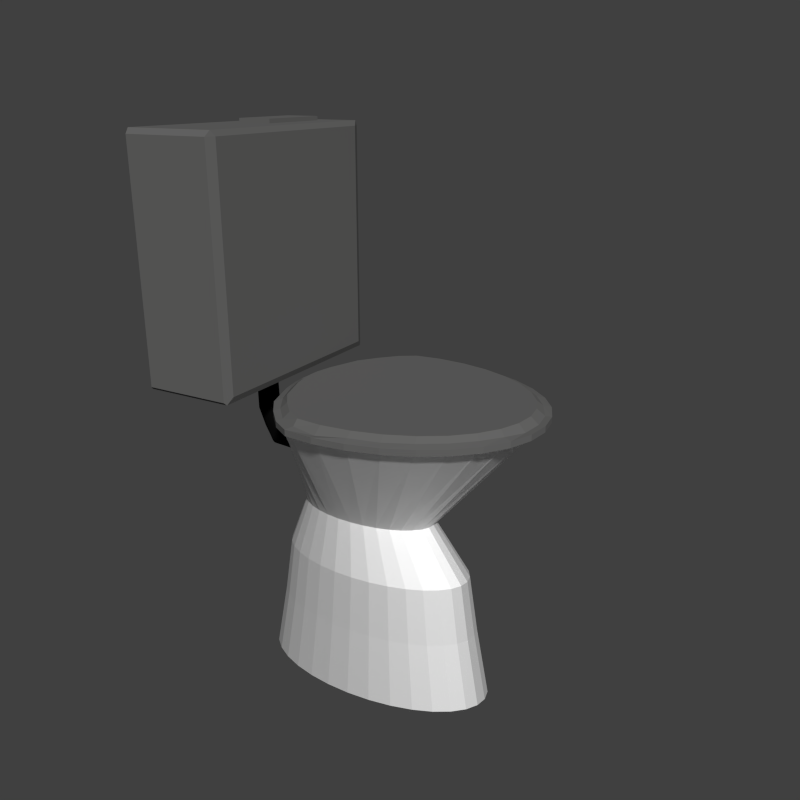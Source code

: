 # Source: wc2.blend  (saved by Blender 2.70.0; exported with 4.5.12 LTS)
import bpy
from mathutils import Matrix  # noqa: F401  (used for matrix-valued properties, if any)

bpy.ops.wm.read_factory_settings(use_empty=True)
scene = bpy.context.scene
scene.name = 'Scene'

# ---- collections
col_collection_1 = bpy.data.collections.new('Collection 1'); scene.collection.children.link(col_collection_1)

# ---- materials (node trees are filled in below, after node groups)
mat_material_001 = bpy.data.materials.new('Material.001')
mat_material_001.alpha_threshold = 0.0
mat_material_001.roughness = 0.5
mat_material_001.line_color = (0.0, 0.0, 0.0, 1.0)
mat_material_003 = bpy.data.materials.new('Material.003')
mat_material_003.alpha_threshold = 0.0
mat_material_003.roughness = 0.5
mat_material_003.line_color = (0.0, 0.0, 0.0, 1.0)
mat_material_002 = bpy.data.materials.new('Material.002')
mat_material_002.alpha_threshold = 0.0
mat_material_002.roughness = 0.5
mat_material_002.line_color = (0.0, 0.0, 0.0, 1.0)

# ---- material node trees
mat_material_001.use_nodes = True; mat_material_001.node_tree.nodes.clear()
_N = mat_material_001.node_tree.nodes; _L = mat_material_001.node_tree.links
n0 = _N.new('ShaderNodeOutputMaterial'); n0.name = 'Material Output'; n0.location = (300, 300)
n1 = _N.new('ShaderNodeMixShader'); n1.name = 'Mix Shader'; n1.location = (110, 300)
n2 = _N.new('ShaderNodeBsdfAnisotropic'); n2.name = 'Glossy BSDF'; n2.location = (-90, 300)
n2.distribution = 'BECKMANN'
n2.inputs[0].default_value = (1.0, 1.0, 1.0, 1.0)
n2.inputs[1].default_value = 0.6969
n3 = _N.new('ShaderNodeBsdfDiffuse'); n3.name = 'Diffuse BSDF'; n3.location = (-90, 300)
n3.inputs[0].default_value = (1.0, 1.0, 1.0, 1.0)
_L.new(n1.outputs[0], n0.inputs[0])
_L.new(n2.outputs[0], n1.inputs[1])
_L.new(n3.outputs[0], n1.inputs[2])
n0.is_active_output = True
mat_material_003.use_nodes = True; mat_material_003.node_tree.nodes.clear()
_N = mat_material_003.node_tree.nodes; _L = mat_material_003.node_tree.links
n0 = _N.new('ShaderNodeOutputMaterial'); n0.name = 'Material Output'; n0.location = (300, 300)
n1 = _N.new('ShaderNodeBsdfDiffuse'); n1.name = 'Diffuse BSDF'; n1.location = (10, 300)
n1.inputs[0].default_value = (0.1329, 0.1323, 0.1305, 1.0)
_L.new(n1.outputs[0], n0.inputs[0])
n0.is_active_output = True
mat_material_002.use_nodes = True; mat_material_002.node_tree.nodes.clear()
_N = mat_material_002.node_tree.nodes; _L = mat_material_002.node_tree.links
n0 = _N.new('ShaderNodeOutputMaterial'); n0.name = 'Material Output'; n0.location = (300, 300)
n1 = _N.new('ShaderNodeBsdfDiffuse'); n1.name = 'Diffuse BSDF'; n1.location = (10, 300)
n1.inputs[0].default_value = (0.003095, 0.003095, 0.003095, 1.0)
_L.new(n1.outputs[0], n0.inputs[0])
n0.is_active_output = True

# ---- world
world_world = bpy.data.worlds.new('World'); scene.world = world_world
world_world.color = (0.05088, 0.05088, 0.05088)
world_world.use_sun_shadow = False
world_world.sun_shadow_jitter_overblur = 0.0
world_world.cycles.sampling_method = 'MANUAL'
world_world.cycles.sample_map_resolution = 256

# ---- cameras
cam_camera = bpy.data.cameras.new('Camera')
cam_camera.clip_end = 100.0
cam_camera.lens = 35.0
cam_camera.sensor_width = 32.0
cam_camera.sensor_height = 18.0
cam_camera.ortho_scale = 7.314
cam_camera.dof.focus_distance = 0.0

# ---- meshes
me_circle_001 = bpy.data.meshes.new('Circle.001')
me_circle_001.from_pydata([(-2.391, 0.1403, 8.135), (-2.391, 1.331, 8.135), (-1.835, 1.331, 8.135), (-1.835, 0.1403, 8.135), (-2.391, 0.1403, 8.484), (-2.391, 1.331, 8.484), (-1.835, 1.331, 8.484), (-1.835, 0.1403, 8.484), (-2.01, 0.1658, 4.551), (-2.01, 0.1658, 4.882), (-1.978, 0.1626, 4.551), (-1.978, 0.1626, 4.882), (-1.947, 0.1531, 4.551), (-1.947, 0.1531, 4.882), (-1.918, 0.1378, 4.551), (-1.918, 0.1378, 4.882), (-1.893, 0.1172, 4.551), (-1.893, 0.1172, 4.882), (-1.871, 0.09303, 4.551), (-1.873, 0.09209, 4.882), (-1.852, 0.06601, 4.551), (-1.857, 0.06343, 4.882), (-1.84, 0.03501, 4.551), (-1.848, 0.03234, 4.882), (-1.836, 1.369e-08, 4.551), (-1.845, 1.251e-08, 4.882), (-1.84, -0.03501, 4.551), (-1.848, -0.03234, 4.882), (-1.852, -0.06601, 4.551), (-1.857, -0.06343, 4.882), (-1.871, -0.09303, 4.551), (-1.873, -0.09209, 4.882), (-1.893, -0.1172, 4.551), (-1.893, -0.1172, 4.882), (-1.918, -0.1378, 4.551), (-1.918, -0.1378, 4.882), (-1.947, -0.1531, 4.551), (-1.947, -0.1531, 4.882), (-1.978, -0.1626, 4.551), (-1.978, -0.1626, 4.882), (-2.01, -0.1658, 4.551), (-2.01, -0.1658, 4.882), (-2.043, -0.1626, 4.551), (-2.043, -0.1626, 4.882), (-2.074, -0.1531, 4.551), (-2.074, -0.1531, 4.882), (-2.103, -0.1378, 4.551), (-2.103, -0.1378, 4.882), (-2.128, -0.1172, 4.551), (-2.128, -0.1172, 4.882), (-2.148, -0.09209, 4.551), (-2.148, -0.09209, 4.882), (-2.164, -0.06343, 4.551), (-2.164, -0.06343, 4.882), (-2.173, -0.03234, 4.551), (-2.173, -0.03234, 4.882), (-2.176, 1.601e-07, 4.551), (-2.176, 1.601e-07, 4.882), (-2.173, 0.03234, 4.551), (-2.173, 0.03234, 4.882), (-2.164, 0.06343, 4.551), (-2.164, 0.06343, 4.882), (-2.148, 0.09209, 4.551), (-2.148, 0.09209, 4.882), (-2.128, 0.1172, 4.551), (-2.128, 0.1172, 4.882), (-2.103, 0.1378, 4.551), (-2.103, 0.1378, 4.882), (-2.074, 0.1531, 4.551), (-2.074, 0.1531, 4.882), (-2.043, 0.1626, 4.551), (-2.043, 0.1626, 4.882), (-2.004, 0.1631, 4.124), (-1.966, 0.1582, 4.138), (-1.936, 0.1481, 4.147), (-1.91, 0.1327, 4.147), (-1.888, 0.1135, 4.131), (-1.862, 0.09629, 4.105), (-1.834, 0.07039, 4.1), (-1.81, 0.03809, 4.104), (-1.78, -0.0007753, 4.084), (-1.813, -0.04009, 4.104), (-1.844, -0.07048, 4.108), (-1.865, -0.09794, 4.107), (-1.893, -0.1184, 4.132), (-1.917, -0.1383, 4.152), (-1.946, -0.1528, 4.145), (-1.984, -0.161, 4.135), (-2.016, -0.1638, 4.124), (-2.045, -0.1604, 4.11), (-2.073, -0.1513, 4.088), (-2.099, -0.1353, 4.099), (-2.121, -0.1144, 4.1), (-2.139, -0.08949, 4.093), (-2.153, -0.06119, 4.085), (-2.162, -0.03044, 4.08), (-2.164, 0.001434, 4.076), (-2.159, 0.0334, 4.08), (-2.149, 0.06409, 4.085), (-2.133, 0.09227, 4.092), (-2.114, 0.1169, 4.096), (-2.092, 0.1371, 4.094), (-2.067, 0.1521, 4.085), (-2.036, 0.1608, 4.109), (-1.91, 0.1518, 3.897), (-1.89, 0.1537, 3.914), (-1.851, 0.1625, 3.94), (-1.826, 0.157, 3.956), (-1.809, 0.1453, 3.957), (-1.79, 0.1193, 3.98), (-1.778, 0.07577, 3.991), (-1.75, 0.02746, 4.011), (-1.745, -0.01886, 4.01), (-1.769, -0.063, 4.002), (-1.79, -0.1102, 3.992), (-1.812, -0.1421, 3.973), (-1.818, -0.157, 3.964), (-1.846, -0.1688, 3.95), (-1.879, -0.1695, 3.932), (-1.92, -0.1691, 3.912), (-1.931, -0.1716, 3.897), (-1.947, -0.1677, 3.875), (-1.967, -0.1574, 3.85), (-1.985, -0.1413, 3.834), (-1.995, -0.1204, 3.821), (-2.003, -0.09548, 3.808), (-2.004, -0.06757, 3.8), (-2.003, -0.03741, 3.796), (-2.0, -0.006053, 3.795), (-1.996, 0.02539, 3.798), (-1.997, 0.05636, 3.799), (-1.992, 0.0845, 3.806), (-1.982, 0.1087, 3.817), (-1.969, 0.1282, 3.83), (-1.955, 0.1426, 3.843), (-1.929, 0.1495, 3.874), (-1.799, 0.1427, 3.694), (-1.799, 0.1383, 3.727), (-1.79, 0.1266, 3.759), (-1.798, 0.111, 3.786), (-1.798, 0.08934, 3.811), (-1.664, 0.0537, 3.874), (-1.626, 0.0209, 3.899), (-1.616, -0.01574, 3.9), (-1.642, -0.04738, 3.91), (-1.658, -0.0772, 3.892), (-1.697, -0.1022, 3.859), (-1.703, -0.1294, 3.842), (-1.729, -0.1515, 3.817), (-1.744, -0.17, 3.791), (-1.751, -0.1837, 3.763), (-1.835, -0.1846, 3.714), (-1.836, -0.1865, 3.682), (-1.835, -0.1821, 3.65), (-1.835, -0.1715, 3.619), (-1.833, -0.1552, 3.591), (-1.831, -0.1338, 3.567), (-1.828, -0.108, 3.547), (-1.825, -0.07899, 3.533), (-1.822, -0.04774, 3.525), (-1.818, -0.01551, 3.523), (-1.814, 0.01648, 3.527), (-1.811, 0.047, 3.538), (-1.808, 0.07486, 3.554), (-1.805, 0.09901, 3.576), (-1.802, 0.1185, 3.601), (-1.8, 0.1326, 3.631), (-1.799, 0.1408, 3.662), (-1.024, 0.05932, 3.687), (-1.024, 0.05491, 3.719), (-1.025, 0.04434, 3.749), (-1.026, 0.02802, 3.777), (-1.028, 0.006571, 3.802), (-1.031, -0.01917, 3.821), (-1.034, -0.04822, 3.836), (-1.038, -0.07947, 3.844), (-1.041, -0.1117, 3.846), (-1.045, -0.1437, 3.841), (-1.048, -0.1742, 3.831), (-1.052, -0.2021, 3.815), (-1.055, -0.2262, 3.793), (-1.057, -0.2457, 3.767), (-1.059, -0.2598, 3.738), (-1.06, -0.268, 3.706), (-1.061, -0.2699, 3.674), (-1.061, -0.2655, 3.642), (-1.06, -0.2549, 3.611), (-1.058, -0.2386, 3.583), (-1.056, -0.2171, 3.559), (-1.053, -0.1914, 3.539), (-1.05, -0.1623, 3.525), (-1.047, -0.1311, 3.517), (-1.043, -0.09886, 3.515), (-1.04, -0.06687, 3.519), (-1.036, -0.03636, 3.53), (-1.033, -0.008491, 3.546), (-1.03, 0.01565, 3.568), (-1.028, 0.03515, 3.593), (-1.026, 0.04925, 3.623), (-1.024, 0.05741, 3.654), (-2.769, -1.666, 8.42), (-2.769, 1.666, 8.42), (-1.357, 1.666, 8.42), (-1.357, -1.666, 8.42), (-2.801, -1.603, 8.341), (-2.743, -1.742, 8.341), (-2.769, -1.666, 8.42), (-2.743, 1.742, 8.341), (-2.801, 1.603, 8.341), (-2.769, 1.666, 8.42), (-1.325, 1.603, 8.341), (-1.384, 1.742, 8.341), (-1.357, 1.666, 8.42), (-1.384, -1.742, 8.341), (-1.325, -1.603, 8.341), (-1.357, -1.666, 8.42), (-2.801, -1.603, 4.881), (-2.761, -1.698, 4.782), (-2.761, 1.698, 4.782), (-2.801, 1.603, 4.881), (-1.325, 1.603, 4.881), (-1.366, 1.698, 4.782), (-1.366, -1.698, 4.782), (-1.325, -1.603, 4.881), (-2.76, -1.701, 4.782), (-2.743, -1.742, 4.824), (-2.743, 1.742, 4.824), (-2.76, 1.701, 4.782), (-1.367, 1.701, 4.782), (-1.384, 1.742, 4.824), (-1.384, -1.742, 4.824), (-1.367, -1.701, 4.782), (1.099e-07, 0.9376, 0.0), (-0.3756, 0.9196, 0.0), (-0.7368, 0.8663, 0.0), (-1.07, 0.7796, 0.0), (-1.362, 0.663, 0.0), (-1.601, 0.5209, 0.0), (-1.779, 0.3588, 0.0), (-1.888, 0.1829, 0.0), (-1.925, 8.949e-08, 0.0), (-1.888, -0.1829, 0.0), (-1.779, -0.3588, 0.0), (-1.601, -0.5209, 0.0), (-1.362, -0.663, 0.0), (-1.07, -0.7796, 0.0), (-0.7368, -0.8663, 0.0), (-0.3756, -0.9196, 0.0), (7.373e-07, -0.9376, 0.0), (0.3756, -0.9196, 0.0), (0.7368, -0.8663, 0.0), (1.07, -0.7796, 0.0), (1.362, -0.663, 0.0), (1.601, -0.5209, 0.0), (1.779, -0.3588, 0.0), (1.888, -0.1829, 0.0), (1.925, 9.241e-07, 0.0), (1.888, 0.1829, 0.0), (1.779, 0.3588, 0.0), (1.601, 0.5209, 0.0), (1.362, 0.663, 0.0), (1.07, 0.7796, 0.0), (0.7368, 0.8663, 0.0), (0.3756, 0.9196, 0.0), (7.943e-08, 0.834, 1.085), (-0.3341, 0.818, 1.085), (-0.6554, 0.7705, 1.085), (-0.9515, 0.6935, 1.085), (-1.211, 0.5898, 1.085), (-1.424, 0.4634, 1.085), (-1.582, 0.3192, 1.085), (-1.68, 0.1627, 1.085), (-1.713, 1.113e-07, 1.085), (-1.68, -0.1627, 1.085), (-1.582, -0.3192, 1.085), (-1.424, -0.4634, 1.085), (-1.211, -0.5898, 1.085), (-0.9515, -0.6935, 1.085), (-0.6554, -0.7705, 1.085), (-0.3341, -0.818, 1.085), (6.375e-07, -0.834, 1.085), (0.3341, -0.818, 1.085), (0.6554, -0.7705, 1.085), (0.9515, -0.6935, 1.085), (1.211, -0.5898, 1.085), (1.424, -0.4634, 1.085), (1.582, -0.3192, 1.085), (1.68, -0.1627, 1.085), (1.713, 8.537e-07, 1.085), (1.68, 0.1627, 1.085), (1.582, 0.3192, 1.085), (1.424, 0.4634, 1.085), (1.211, 0.5898, 1.085), (0.9515, 0.6935, 1.085), (0.6554, 0.7706, 1.085), (0.3341, 0.818, 1.085), (4.251e-08, 0.7644, 1.978), (-0.3062, 0.7497, 1.978), (-0.6007, 0.7062, 1.978), (-0.8721, 0.6356, 1.978), (-1.11, 0.5405, 1.978), (-1.305, 0.4247, 1.978), (-1.45, 0.2925, 1.978), (-1.54, 0.1491, 1.978), (-1.57, 1.295e-07, 1.978), (-1.54, -0.1491, 1.978), (-1.45, -0.2925, 1.978), (-1.305, -0.4247, 1.978), (-1.11, -0.5405, 1.978), (-0.8721, -0.6356, 1.978), (-0.6007, -0.7062, 1.978), (-0.3062, -0.7497, 1.978), (5.54e-07, -0.7644, 1.978), (0.3062, -0.7497, 1.978), (0.6007, -0.7062, 1.978), (0.8721, -0.6356, 1.978), (1.11, -0.5405, 1.978), (1.305, -0.4247, 1.978), (1.45, -0.2925, 1.978), (1.54, -0.1491, 1.978), (1.57, 8.1e-07, 1.978), (1.54, 0.1491, 1.978), (1.45, 0.2925, 1.978), (1.305, 0.4247, 1.978), (1.11, 0.5405, 1.978), (0.8721, 0.6356, 1.978), (0.6007, 0.7062, 1.978), (0.3062, 0.7497, 1.978), (-0.1387, 0.5474, 2.771), (-0.358, 0.5368, 2.771), (-0.5688, 0.5057, 2.771), (-0.7632, 0.4551, 2.771), (-0.9335, 0.387, 2.771), (-1.073, 0.3041, 2.771), (-1.177, 0.2095, 2.771), (-1.241, 0.1068, 2.771), (-1.263, 1.821e-07, 2.771), (-1.241, -0.1068, 2.771), (-1.177, -0.2095, 2.771), (-1.073, -0.3041, 2.771), (-0.9335, -0.387, 2.771), (-0.7632, -0.4551, 2.771), (-0.5688, -0.5057, 2.771), (-0.358, -0.5368, 2.771), (-0.1387, -0.5474, 2.771), (0.08057, -0.5368, 2.771), (0.2914, -0.5057, 2.771), (0.4858, -0.4551, 2.771), (0.6561, -0.387, 2.771), (0.7959, -0.3041, 2.771), (0.8997, -0.2095, 2.771), (0.9637, -0.1068, 2.771), (0.9853, 6.693e-07, 2.771), (0.9637, 0.1068, 2.771), (0.8997, 0.2095, 2.771), (0.7959, 0.3041, 2.771), (0.6561, 0.387, 2.771), (0.4858, 0.4551, 2.771), (0.2914, 0.5057, 2.771), (0.08057, 0.5368, 2.771), (0.1779, 1.807, 4.6), (-0.2575, 1.763, 4.6), (-0.5354, 1.582, 4.6), (-0.7915, 1.303, 4.6), (-1.016, 0.9981, 4.6), (-1.2, 0.4697, 4.6), (-1.232, 0.3235, 4.6), (-1.263, 0.1649, 4.6), (-1.272, 1.35e-07, 4.6), (-1.263, -0.1649, 4.6), (-1.232, -0.3235, 4.6), (-1.2, -0.4697, 4.6), (-1.016, -0.9981, 4.6), (-0.7915, -1.303, 4.6), (-0.5354, -1.582, 4.6), (-0.2575, -1.763, 4.6), (0.1779, -1.807, 4.6), (0.6396, -1.772, 4.6), (1.083, -1.67, 4.6), (1.493, -1.503, 4.6), (1.851, -1.278, 4.6), (2.145, -1.004, 4.6), (2.364, -0.6915, 4.6), (2.499, -0.3525, 4.6), (2.544, 1.234e-06, 4.6), (2.499, 0.3525, 4.6), (2.364, 0.6915, 4.6), (2.145, 1.004, 4.6), (1.851, 1.278, 4.6), (1.493, 1.503, 4.6), (1.083, 1.67, 4.6), (0.6396, 1.772, 4.6), (0.6326, 1.732, 4.721), (0.6245, 1.637, 4.79), (1.073, 1.635, 4.717), (1.053, 1.538, 4.79), (1.476, 1.465, 4.722), (1.446, 1.377, 4.79), (1.83, 1.244, 4.722), (1.787, 1.164, 4.79), (2.121, 0.9768, 4.72), (2.063, 0.9064, 4.79), (2.342, 0.675, 4.712), (2.265, 0.6185, 4.79), (2.499, 0.3525, 4.688), (2.386, 0.3128, 4.79), (2.544, 1.234e-06, 4.688), (2.427, 1.804e-06, 4.79), (0.1792, 1.671, 4.79), (0.1779, 1.807, 4.688), (2.499, -0.3525, 4.688), (2.386, -0.3128, 4.79), (2.342, -0.6749, 4.712), (2.265, -0.6185, 4.79), (2.121, -0.9768, 4.72), (2.063, -0.9064, 4.79), (1.83, -1.244, 4.722), (1.787, -1.164, 4.79), (1.476, -1.465, 4.722), (1.446, -1.377, 4.79), (1.073, -1.635, 4.717), (1.053, -1.538, 4.79), (0.6326, -1.732, 4.721), (0.6245, -1.637, 4.79), (0.1779, -1.807, 4.688), (0.1792, -1.671, 4.79), (-0.2223, -1.723, 4.709), (-0.2227, -1.63, 4.79), (-0.5231, -1.557, 4.705), (-0.4666, -1.471, 4.79), (-0.772, -1.282, 4.717), (-0.7077, -1.209, 4.79), (-0.9919, -0.9351, 4.718), (-0.9156, -0.926, 4.79), (-1.156, -0.5285, 4.714), (-1.09, -0.427, 4.79), (-1.209, -0.3305, 4.72), (-1.119, -0.2914, 4.79), (-1.24, -0.162, 4.722), (-1.148, -0.1453, 4.79), (-0.2223, 1.723, 4.709), (-0.2227, 1.63, 4.79), (-1.272, 1.35e-07, 4.688), (-1.155, 1.359e-07, 4.79), (-1.24, 0.162, 4.722), (-1.148, 0.1453, 4.79), (-1.209, 0.3305, 4.72), (-1.119, 0.2914, 4.79), (-1.156, 0.5285, 4.714), (-1.09, 0.427, 4.79), (-0.9919, 0.9351, 4.718), (-0.9156, 0.926, 4.79), (-0.772, 1.282, 4.717), (-0.7077, 1.209, 4.79), (-0.5231, 1.557, 4.705), (-0.4666, 1.471, 4.79), (0.1734, 1.884, 4.599), (-0.2806, 1.838, 4.599), (-0.5704, 1.649, 4.599), (-0.8374, 1.359, 4.599), (-1.071, 1.041, 4.599), (-1.264, 0.4898, 4.599), (-1.296, 0.3373, 4.599), (-1.329, 0.172, 4.599), (-1.338, 1.692e-06, 4.599), (-1.329, -0.172, 4.599), (-1.296, -0.3373, 4.599), (-1.264, -0.4898, 4.599), (-1.071, -1.041, 4.599), (-0.8374, -1.359, 4.599), (-0.5704, -1.649, 4.599), (-0.2806, -1.838, 4.599), (0.1734, -1.884, 4.599), (0.6548, -1.848, 4.599), (1.118, -1.741, 4.599), (1.544, -1.567, 4.599), (1.918, -1.332, 4.599), (2.225, -1.047, 4.599), (2.453, -0.7211, 4.599), (2.593, -0.3676, 4.599), (2.641, 2.839e-06, 4.599), (2.593, 0.3676, 4.599), (2.453, 0.7211, 4.599), (2.225, 1.047, 4.599), (1.918, 1.332, 4.599), (1.544, 1.567, 4.599), (1.118, 1.741, 4.599), (0.6548, 1.848, 4.599), (0.6548, 1.848, 4.69), (1.118, 1.741, 4.69), (1.544, 1.567, 4.69), (1.918, 1.332, 4.69), (2.225, 1.047, 4.69), (2.453, 0.7211, 4.69), (2.593, 0.3676, 4.69), (2.641, 2.839e-06, 4.69), (0.1734, 1.884, 4.69), (2.593, -0.3676, 4.69), (2.453, -0.7211, 4.69), (2.225, -1.047, 4.69), (1.918, -1.332, 4.69), (1.544, -1.567, 4.69), (1.118, -1.741, 4.69), (0.6548, -1.848, 4.69), (0.1734, -1.884, 4.69), (-0.2806, -1.838, 4.69), (-0.5704, -1.649, 4.69), (-0.8374, -1.359, 4.69), (-1.071, -1.041, 4.69), (-1.264, -0.4898, 4.69), (-1.296, -0.3373, 4.69), (-1.329, -0.172, 4.69), (-0.2806, 1.838, 4.69), (-1.338, 1.692e-06, 4.69), (-1.329, 0.172, 4.69), (-1.296, 0.3373, 4.69), (-1.264, 0.4898, 4.69), (-1.071, 1.041, 4.69), (-0.8374, 1.359, 4.69), (-0.5704, 1.649, 4.69)], [], [(4, 5, 1, 0), (5, 6, 2, 1), (6, 7, 3, 2), (7, 4, 0, 3), (7, 6, 5, 4), (8, 9, 11, 10), (10, 11, 13, 12), (12, 13, 15, 14), (14, 15, 17, 16), (16, 17, 19, 18), (18, 19, 21, 20), (20, 21, 23, 22), (22, 23, 25, 24), (24, 25, 27, 26), (26, 27, 29, 28), (28, 29, 31, 30), (30, 31, 33, 32), (32, 33, 35, 34), (34, 35, 37, 36), (36, 37, 39, 38), (38, 39, 41, 40), (40, 41, 43, 42), (42, 43, 45, 44), (44, 45, 47, 46), (46, 47, 49, 48), (48, 49, 51, 50), (50, 51, 53, 52), (52, 53, 55, 54), (54, 55, 57, 56), (56, 57, 59, 58), (58, 59, 61, 60), (60, 61, 63, 62), (62, 63, 65, 64), (64, 65, 67, 66), (66, 67, 69, 68), (97, 98, 130, 129), (70, 71, 9, 8), (68, 69, 71, 70), (66, 68, 102, 101), (44, 46, 91, 90), (8, 10, 73, 72), (22, 24, 80, 79), (50, 52, 94, 93), (28, 30, 83, 82), (56, 58, 97, 96), (12, 14, 75, 74), (34, 36, 86, 85), (62, 64, 100, 99), (40, 42, 89, 88), (18, 20, 78, 77), (68, 70, 103, 102), (46, 48, 92, 91), (24, 26, 81, 80), (52, 54, 95, 94), (30, 32, 84, 83), (58, 60, 98, 97), (14, 16, 76, 75), (36, 38, 87, 86), (64, 66, 101, 100), (42, 44, 90, 89), (20, 22, 79, 78), (70, 8, 72, 103), (48, 50, 93, 92), (26, 28, 82, 81), (54, 56, 96, 95), (10, 12, 74, 73), (32, 34, 85, 84), (60, 62, 99, 98), (16, 18, 77, 76), (38, 40, 88, 87), (131, 132, 164, 163), (75, 76, 108, 107), (86, 87, 119, 118), (95, 96, 128, 127), (73, 74, 106, 105), (84, 85, 117, 116), (93, 94, 126, 125), (82, 83, 115, 114), (102, 103, 135, 134), (91, 92, 124, 123), (80, 81, 113, 112), (100, 101, 133, 132), (89, 90, 122, 121), (78, 79, 111, 110), (98, 99, 131, 130), (76, 77, 109, 108), (87, 88, 120, 119), (96, 97, 129, 128), (74, 75, 107, 106), (85, 86, 118, 117), (94, 95, 127, 126), (72, 73, 105, 104), (83, 84, 116, 115), (103, 72, 104, 135), (92, 93, 125, 124), (81, 82, 114, 113), (101, 102, 134, 133), (90, 91, 123, 122), (79, 80, 112, 111), (99, 100, 132, 131), (88, 89, 121, 120), (77, 78, 110, 109), (165, 166, 198, 197), (120, 121, 153, 152), (109, 110, 142, 141), (129, 130, 162, 161), (107, 108, 140, 139), (118, 119, 151, 150), (127, 128, 160, 159), (105, 106, 138, 137), (116, 117, 149, 148), (125, 126, 158, 157), (114, 115, 147, 146), (134, 135, 167, 166), (123, 124, 156, 155), (112, 113, 145, 144), (132, 133, 165, 164), (121, 122, 154, 153), (110, 111, 143, 142), (130, 131, 163, 162), (108, 109, 141, 140), (119, 120, 152, 151), (128, 129, 161, 160), (106, 107, 139, 138), (117, 118, 150, 149), (126, 127, 159, 158), (104, 105, 137, 136), (115, 116, 148, 147), (135, 104, 136, 167), (124, 125, 157, 156), (113, 114, 146, 145), (133, 134, 166, 165), (122, 123, 155, 154), (111, 112, 144, 143), (154, 155, 187, 186), (143, 144, 176, 175), (163, 164, 196, 195), (152, 153, 185, 184), (141, 142, 174, 173), (161, 162, 194, 193), (139, 140, 172, 171), (150, 151, 183, 182), (159, 160, 192, 191), (137, 138, 170, 169), (148, 149, 181, 180), (157, 158, 190, 189), (146, 147, 179, 178), (166, 167, 199, 198), (155, 156, 188, 187), (144, 145, 177, 176), (164, 165, 197, 196), (153, 154, 186, 185), (142, 143, 175, 174), (162, 163, 195, 194), (140, 141, 173, 172), (151, 152, 184, 183), (160, 161, 193, 192), (138, 139, 171, 170), (149, 150, 182, 181), (158, 159, 191, 190), (136, 137, 169, 168), (147, 148, 180, 179), (167, 136, 168, 199), (156, 157, 189, 188), (145, 146, 178, 177), (203, 202, 201, 200), (200, 201, 209, 208, 204, 206), (207, 226, 227, 218, 219, 208), (224, 217, 218, 227, 228, 221, 222, 231), (222, 223, 214, 213, 230, 231), (203, 200, 206, 205, 213, 215), (202, 203, 215, 214, 210, 212), (201, 202, 212, 211, 207, 209), (213, 205, 225, 230), (204, 205, 206), (207, 208, 209), (210, 211, 212), (213, 214, 215), (207, 211, 229, 226), (210, 214, 223, 220), (210, 220, 221, 228, 229, 211), (216, 219, 218, 217), (220, 223, 222, 221), (204, 208, 219, 216), (230, 225, 224, 231), (226, 229, 228, 227), (204, 216, 217, 224, 225, 205), (233, 232, 263, 262, 261, 260, 259, 258, 257, 256, 255, 254, 253, 252, 251, 250, 249, 248, 247, 246, 245, 244, 243, 242, 241, 240, 239, 238, 237, 236, 235, 234), (288, 289, 321, 320), (255, 256, 288, 287), (233, 234, 266, 265), (244, 245, 277, 276), (253, 254, 286, 285), (242, 243, 275, 274), (262, 263, 295, 294), (251, 252, 284, 283), (240, 241, 273, 272), (260, 261, 293, 292), (249, 250, 282, 281), (238, 239, 271, 270), (258, 259, 291, 290), (236, 237, 269, 268), (247, 248, 280, 279), (256, 257, 289, 288), (234, 235, 267, 266), (245, 246, 278, 277), (254, 255, 287, 286), (232, 233, 265, 264), (243, 244, 276, 275), (263, 232, 264, 295), (252, 253, 285, 284), (241, 242, 274, 273), (261, 262, 294, 293), (250, 251, 283, 282), (239, 240, 272, 271), (259, 260, 292, 291), (248, 249, 281, 280), (237, 238, 270, 269), (257, 258, 290, 289), (235, 236, 268, 267), (246, 247, 279, 278), (322, 323, 355, 354), (266, 267, 299, 298), (277, 278, 310, 309), (286, 287, 319, 318), (264, 265, 297, 296), (275, 276, 308, 307), (295, 264, 296, 327), (284, 285, 317, 316), (273, 274, 306, 305), (293, 294, 326, 325), (282, 283, 315, 314), (271, 272, 304, 303), (291, 292, 324, 323), (280, 281, 313, 312), (269, 270, 302, 301), (289, 290, 322, 321), (267, 268, 300, 299), (278, 279, 311, 310), (287, 288, 320, 319), (265, 266, 298, 297), (276, 277, 309, 308), (285, 286, 318, 317), (274, 275, 307, 306), (294, 295, 327, 326), (283, 284, 316, 315), (272, 273, 305, 304), (292, 293, 325, 324), (281, 282, 314, 313), (270, 271, 303, 302), (290, 291, 323, 322), (268, 269, 301, 300), (279, 280, 312, 311), (356, 357, 389, 388), (300, 301, 333, 332), (311, 312, 344, 343), (320, 321, 353, 352), (298, 299, 331, 330), (309, 310, 342, 341), (318, 319, 351, 350), (296, 297, 329, 328), (307, 308, 340, 339), (327, 296, 328, 359), (316, 317, 349, 348), (305, 306, 338, 337), (325, 326, 358, 357), (314, 315, 347, 346), (303, 304, 336, 335), (323, 324, 356, 355), (312, 313, 345, 344), (301, 302, 334, 333), (321, 322, 354, 353), (299, 300, 332, 331), (310, 311, 343, 342), (319, 320, 352, 351), (297, 298, 330, 329), (308, 309, 341, 340), (317, 318, 350, 349), (306, 307, 339, 338), (326, 327, 359, 358), (315, 316, 348, 347), (304, 305, 337, 336), (324, 325, 357, 356), (313, 314, 346, 345), (302, 303, 335, 334), (345, 346, 378, 377), (334, 335, 367, 366), (354, 355, 387, 386), (332, 333, 365, 364), (343, 344, 376, 375), (352, 353, 385, 384), (330, 331, 363, 362), (341, 342, 374, 373), (350, 351, 383, 382), (328, 329, 361, 360), (339, 340, 372, 371), (359, 328, 360, 391), (348, 349, 381, 380), (337, 338, 370, 369), (357, 358, 390, 389), (346, 347, 379, 378), (335, 336, 368, 367), (355, 356, 388, 387), (344, 345, 377, 376), (333, 334, 366, 365), (353, 354, 386, 385), (331, 332, 364, 363), (342, 343, 375, 374), (351, 352, 384, 383), (329, 330, 362, 361), (340, 341, 373, 372), (349, 350, 382, 381), (338, 339, 371, 370), (358, 359, 391, 390), (347, 348, 380, 379), (336, 337, 369, 368), (398, 400, 492, 491), (365, 366, 462, 461), (387, 388, 484, 483), (372, 373, 469, 468), (446, 448, 516, 515), (379, 380, 476, 475), (434, 436, 510, 509), (424, 426, 505, 504), (364, 365, 461, 460), (414, 416, 500, 499), (386, 387, 483, 482), (402, 404, 494, 493), (371, 372, 468, 467), (440, 409, 496, 512), (392, 394, 489, 488), (378, 379, 475, 474), (363, 364, 460, 459), (450, 452, 518, 517), (385, 386, 482, 481), (438, 442, 513, 511), (370, 371, 467, 466), (428, 430, 507, 506), (418, 420, 502, 501), (377, 378, 474, 473), (406, 410, 497, 495), (396, 398, 491, 490), (362, 363, 459, 458), (384, 385, 481, 480), (369, 370, 466, 465), (454, 440, 512, 519), (391, 360, 456, 487), (444, 446, 515, 514), (408, 393, 392, 409), (393, 395, 394, 392), (395, 397, 396, 394), (397, 399, 398, 396), (399, 401, 400, 398), (401, 403, 402, 400), (403, 405, 404, 402), (405, 407, 406, 404), (407, 411, 410, 406), (411, 413, 412, 410), (413, 415, 414, 412), (415, 417, 416, 414), (417, 419, 418, 416), (419, 421, 420, 418), (421, 423, 422, 420), (423, 425, 424, 422), (425, 427, 426, 424), (427, 429, 428, 426), (429, 431, 430, 428), (431, 433, 432, 430), (433, 435, 434, 432), (435, 437, 436, 434), (437, 439, 438, 436), (439, 443, 442, 438), (443, 445, 444, 442), (445, 447, 446, 444), (447, 449, 448, 446), (449, 451, 450, 448), (451, 453, 452, 450), (453, 455, 454, 452), (455, 441, 440, 454), (441, 408, 409, 440), (441, 455, 453, 451, 449, 447, 445, 443, 439, 437, 435, 433, 431, 429, 427, 425, 423, 421, 419, 417, 415, 413, 411, 407, 405, 403, 401, 399, 397, 395, 393, 408), (486, 487, 488, 489), (481, 482, 493, 494), (459, 460, 517, 518), (470, 471, 505, 506), (479, 480, 495, 497), (468, 469, 507, 508), (477, 478, 498, 499), (478, 479, 497, 498), (466, 467, 509, 510), (485, 486, 489, 490), (475, 476, 500, 501), (464, 465, 511, 513), (484, 485, 490, 491), (473, 474, 502, 503), (462, 463, 514, 515), (482, 483, 492, 493), (471, 472, 504, 505), (460, 461, 516, 517), (480, 481, 494, 495), (458, 459, 518, 519), (469, 470, 506, 507), (456, 457, 512, 496), (463, 464, 513, 514), (467, 468, 508, 509), (476, 477, 499, 500), (465, 466, 510, 511), (487, 456, 496, 488), (474, 475, 501, 502), (457, 458, 519, 512), (483, 484, 491, 492), (472, 473, 503, 504), (461, 462, 515, 516), (410, 412, 498, 497), (380, 381, 477, 476), (420, 422, 503, 502), (430, 432, 508, 507), (373, 374, 470, 469), (442, 444, 514, 513), (388, 389, 485, 484), (452, 454, 519, 518), (366, 367, 463, 462), (381, 382, 478, 477), (394, 396, 490, 489), (374, 375, 471, 470), (404, 406, 495, 494), (389, 390, 486, 485), (416, 418, 501, 500), (426, 428, 506, 505), (367, 368, 464, 463), (436, 438, 511, 510), (382, 383, 479, 478), (448, 450, 517, 516), (360, 361, 457, 456), (375, 376, 472, 471), (409, 392, 488, 496), (390, 391, 487, 486), (368, 369, 465, 464), (400, 402, 493, 492), (383, 384, 480, 479), (412, 414, 499, 498), (361, 362, 458, 457), (422, 424, 504, 503), (432, 434, 509, 508), (376, 377, 473, 472)])
me_circle_001.polygons.foreach_set('use_smooth', [0, 0, 0, 0, 0, 1, 1, 1, 1, 1, 1, 1, 1, 1, 1, 1, 1, 1, 1, 1, 1, 1, 1, 1, 1, 1, 1, 1, 1, 1, 1, 1, 1, 1, 1, 1, 1, 1, 1, 1, 1, 1, 1, 1, 1, 1, 1, 1, 1, 1, 1, 1, 1, 1, 1, 1, 1, 1, 1, 1, 1, 1, 1, 1, 1, 1, 1, 1, 1, 1, 1, 1, 1, 1, 1, 1, 1, 1, 1, 1, 1, 1, 1, 1, 1, 1, 1, 1, 1, 1, 1, 1, 1, 1, 1, 1, 1, 1, 1, 1, 1, 1, 1, 1, 1, 1, 1, 1, 1, 1, 1, 1, 1, 1, 1, 1, 1, 1, 1, 1, 1, 1, 1, 1, 1, 1, 1, 1, 1, 1, 1, 1, 1, 1, 1, 1, 1, 1, 1, 1, 1, 1, 1, 1, 1, 1, 1, 1, 1, 1, 1, 1, 1, 1, 1, 1, 1, 1, 1, 1, 1, 1, 1, 1, 1, 0, 0, 0, 0, 0, 0, 0, 0, 0, 0, 0, 0, 0, 0, 0, 0, 0, 0, 0, 0, 0, 0, 0, 0, 0, 0, 0, 0, 0, 0, 0, 0, 0, 0, 0, 0, 0, 0, 0, 0, 0, 0, 0, 0, 0, 0, 0, 0, 0, 0, 0, 0, 0, 0, 0, 0, 0, 0, 0, 0, 0, 0, 0, 0, 0, 0, 0, 0, 0, 0, 0, 0, 0, 0, 0, 0, 0, 0, 0, 0, 0, 0, 0, 0, 0, 0, 0, 0, 0, 0, 0, 0, 0, 0, 0, 0, 0, 0, 0, 0, 0, 0, 0, 0, 0, 0, 0, 0, 0, 0, 0, 0, 0, 0, 0, 0, 0, 0, 0, 0, 0, 0, 0, 0, 0, 0, 0, 0, 0, 0, 0, 0, 0, 0, 0, 0, 0, 0, 0, 0, 0, 0, 0, 0, 0, 0, 0, 0, 0, 0, 0, 0, 0, 0, 0, 0, 0, 0, 0, 0, 0, 0, 0, 0, 0, 0, 0, 0, 0, 0, 0, 0, 0, 0, 0, 0, 0, 0, 0, 0, 0, 0, 0, 0, 0, 0, 0, 0, 0, 0, 0, 0, 0, 0, 0, 0, 0, 0, 0, 0, 0, 0, 0, 0, 0, 0, 0, 0, 0, 0, 0, 0, 0, 0, 0, 0, 0, 0, 0, 0, 0, 0, 0, 0, 0, 0, 0, 0, 0, 0, 0, 0, 0, 0, 0, 0, 0, 0, 0, 0, 0, 0, 0, 0, 0, 0, 0, 0, 0, 0, 0, 0, 0, 0, 0, 0, 0, 0, 0, 0, 0, 0, 0, 0, 0, 0, 0, 0, 0, 0, 0, 0, 0, 0, 0, 0, 0, 0, 0, 0])
me_circle_001.polygons.foreach_set('material_index', [1, 1, 1, 1, 1, 2, 2, 2, 2, 2, 2, 2, 2, 2, 2, 2, 2, 2, 2, 2, 2, 2, 2, 2, 2, 2, 2, 2, 2, 2, 2, 2, 2, 2, 2, 2, 2, 2, 2, 2, 2, 2, 2, 2, 2, 2, 2, 2, 2, 2, 2, 2, 2, 2, 2, 2, 2, 2, 2, 2, 2, 2, 2, 2, 2, 2, 2, 2, 2, 2, 2, 2, 2, 2, 2, 2, 2, 2, 2, 2, 2, 2, 2, 2, 2, 2, 2, 2, 2, 2, 2, 2, 2, 2, 2, 2, 2, 2, 2, 2, 2, 2, 2, 2, 2, 2, 2, 2, 2, 2, 2, 2, 2, 2, 2, 2, 2, 2, 2, 2, 2, 2, 2, 2, 2, 2, 2, 2, 2, 2, 2, 2, 2, 2, 2, 2, 2, 2, 2, 2, 2, 2, 2, 2, 2, 2, 2, 2, 2, 2, 2, 2, 2, 2, 2, 2, 2, 2, 2, 2, 2, 2, 2, 2, 2, 1, 1, 1, 1, 1, 1, 1, 1, 1, 1, 1, 1, 1, 1, 1, 1, 1, 1, 1, 1, 1, 1, 0, 0, 0, 0, 0, 0, 0, 0, 0, 0, 0, 0, 0, 0, 0, 0, 0, 0, 0, 0, 0, 0, 0, 0, 0, 0, 0, 0, 0, 0, 0, 0, 0, 0, 0, 0, 0, 0, 0, 0, 0, 0, 0, 0, 0, 0, 0, 0, 0, 0, 0, 0, 0, 0, 0, 0, 0, 0, 0, 0, 0, 0, 0, 0, 0, 0, 0, 0, 0, 0, 0, 0, 0, 0, 0, 0, 0, 0, 0, 0, 0, 0, 0, 0, 0, 0, 0, 0, 0, 0, 0, 0, 0, 0, 0, 0, 0, 0, 0, 0, 0, 0, 0, 0, 0, 0, 0, 0, 0, 0, 0, 0, 0, 0, 0, 0, 0, 0, 0, 0, 0, 0, 0, 0, 0, 0, 0, 0, 0, 1, 0, 0, 0, 1, 0, 1, 1, 0, 1, 0, 1, 0, 1, 1, 0, 0, 1, 0, 1, 0, 1, 1, 0, 1, 1, 0, 0, 0, 1, 0, 1, 1, 1, 1, 1, 1, 1, 1, 1, 1, 1, 1, 1, 1, 1, 1, 1, 1, 1, 1, 1, 1, 1, 1, 1, 1, 1, 1, 1, 1, 1, 1, 1, 1, 1, 1, 1, 1, 1, 1, 1, 1, 1, 1, 1, 1, 1, 1, 1, 1, 1, 1, 1, 1, 1, 1, 1, 1, 1, 1, 1, 1, 1, 1, 1, 1, 1, 0, 1, 1, 0, 1, 0, 1, 0, 0, 1, 0, 1, 0, 1, 1, 0, 1, 0, 1, 0, 0, 1, 0, 0, 1, 0, 1, 0, 1, 1, 0])
me_circle_001.materials.append(mat_material_001)
me_circle_001.materials.append(mat_material_003)
me_circle_001.materials.append(mat_material_002)
me_circle_001.use_remesh_preserve_volume = False
me_circle_001.use_remesh_preserve_attributes = False
me_circle_001.use_mirror_vertex_groups = False
me_circle_001.update()

# ---- objects
ob_camera = bpy.data.objects.new('Camera', cam_camera)
ob_wc = bpy.data.objects.new('wc', me_circle_001)

# ---- transforms, parenting, visibility, modifiers, constraints
ob_camera.location = (6.374, -10.3, 8.993)
ob_camera.rotation_euler = (1.221, 2.921e-07, 0.525)
ob_camera.scale = (1.0, 1.0, 1.0)
ob_camera.lock_rotations_4d = False
ob_camera.empty_display_type = 'ARROWS'
ob_camera.color = (0.0, 0.0, 0.0, 0.0)
ob_camera.display_type = 'WIRE'
ob_camera.lineart.crease_threshold = 0.0
ob_wc.location = (0.0, 0.0, 0.0)
ob_wc.lineart.crease_threshold = 0.0

# ---- collection membership
col_collection_1.objects.link(ob_camera)
col_collection_1.objects.link(ob_wc)

# ---- scene / render settings (as saved in the file)
scene.camera = ob_camera
scene.frame_start = 1; scene.frame_end = 250; scene.frame_set(0)
scene.render.engine = 'CYCLES'
scene.render.resolution_y = 1920
scene.render.dither_intensity = 0.0
scene.cycles.use_denoising = False
scene.cycles.samples = 50
scene.cycles.sampling_pattern = 'TABULATED_SOBOL'
scene.cycles.light_sampling_threshold = 0.0
scene.cycles.use_adaptive_sampling = False
scene.cycles.use_light_tree = False
scene.cycles.blur_glossy = 0.0
scene.cycles.volume_bounces = 1
scene.cycles.pixel_filter_type = 'GAUSSIAN'
scene.cycles.sample_clamp_indirect = 0.0
scene.view_settings.view_transform = 'Standard'
bpy.context.view_layer.update()

# ---- added for rendering (the .blend has no usable light): sun
light_auto_sun = bpy.data.lights.new('AutoSun', 'SUN')
light_auto_sun.energy = 3.0
light_auto_sun.angle = 0.0523599
ob_auto_sun = bpy.data.objects.new('AutoSun', light_auto_sun)
scene.collection.objects.link(ob_auto_sun)
ob_auto_sun.rotation_euler = (0.872665, 0.174533, 0.523599)
bpy.context.view_layer.update()
